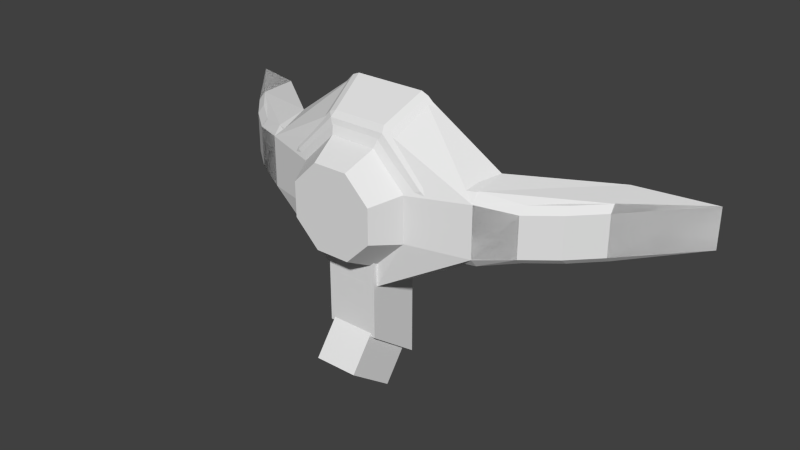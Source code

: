 # Source: cockpit.blend  (saved by Blender 2.71.6; exported with 4.5.12 LTS)
import bpy
from mathutils import Matrix  # noqa: F401  (used for matrix-valued properties, if any)

bpy.ops.wm.read_factory_settings(use_empty=True)
scene = bpy.context.scene
scene.name = 'Scene'

# ---- collections
col_collection_1 = bpy.data.collections.new('Collection 1'); scene.collection.children.link(col_collection_1)

# ---- materials (node trees are filled in below, after node groups)
mat_cockpit = bpy.data.materials.new('cockpit')
mat_cockpit.alpha_threshold = 0.0
mat_cockpit.use_transparent_shadow = False
mat_cockpit.roughness = 0.5
mat_cockpit.specular_intensity = 0.0
mat_cockpit.line_color = (0.0, 0.0, 0.0, 1.0)

# ---- material node trees

# ---- world
world_world = bpy.data.worlds.new('World'); scene.world = world_world
world_world.color = (0.05088, 0.05088, 0.05088)
world_world.use_sun_shadow = False
world_world.sun_shadow_jitter_overblur = 0.0
world_world.cycles.sampling_method = 'MANUAL'
world_world.cycles.sample_map_resolution = 256

# ---- meshes
me_cockpit = bpy.data.meshes.new('cockpit')
me_cockpit.from_pydata([(3.467, 1.732, -0.5835), (3.1, 1.252, -0.5835), (-3.467, 1.732, -0.5835), (2.601, 0.8533, -0.5835), (-1.998, 0.5641, -0.7451), (-2.601, 0.8533, -0.5835), (1.998, 0.5641, -0.7451), (-3.1, 1.252, -0.5835), (3.467, 1.732, 0.4773), (-3.1, 1.252, 0.4773), (3.1, 1.252, 0.4773), (-3.467, 1.732, 0.4773), (-1.998, 0.5641, 0.639), (-2.601, 0.8533, 0.4773), (1.998, 0.5641, 0.639), (2.601, 0.8533, 0.4773), (3.55, 1.155, 0.4126), (3.567, 1.035, 0.3038), (3.567, 1.035, -0.41), (3.55, 1.155, -0.5187), (-4.675, 2.263, 0.3038), (-4.675, 2.263, -0.41), (-3.1, 0.6927, 0.4145), (-3.1, 0.5558, 0.3038), (-3.1, 0.5558, -0.41), (-3.1, 0.6927, -0.5207), (3.1, 0.6927, 0.4145), (3.1, 0.5558, 0.3038), (3.1, 0.5558, -0.41), (3.1, 0.6927, -0.5207), (-3.55, 1.155, 0.4126), (-3.567, 1.035, 0.3038), (-3.567, 1.035, -0.41), (-3.55, 1.155, -0.5187), (-1.998, 0.003381, 0.5414), (-1.998, -0.1324, 0.386), (-1.998, -0.1324, -0.5027), (-1.998, 0.003383, -0.6631), (-2.601, 0.1568, 0.3038), (-2.601, 0.2937, 0.4145), (-2.601, 0.2937, -0.5207), (-2.601, 0.1568, -0.41), (1.998, 0.003381, 0.5414), (1.998, -0.1324, 0.386), (1.998, -0.1324, -0.5027), (1.998, 0.003383, -0.6631), (4.675, 2.263, 0.3038), (4.675, 2.263, -0.4099), (2.601, 0.2937, 0.4145), (2.601, 0.1568, 0.3038), (2.601, 0.1568, -0.41), (2.601, 0.2937, -0.5207), (0.1469, 0.1241, -2.759), (0.1596, 0.09044, -2.783), (0.1596, 0.1139, -2.752), (0.1469, 0.1007, -2.791), (0.1502, 0.07678, -2.802), (0.1412, 0.09238, -2.802), (0.1273, 0.07112, -2.809), (0.1273, 0.08895, -2.807), (-0.1373, 0.07112, -2.809), (-0.1373, 0.08895, -2.807), (0.1273, 0.08634, -2.789), (-0.1373, 0.08634, -2.789), (-0.1422, 0.08754, -2.787), (-0.1512, 0.09238, -2.802), (-0.1373, 0.06852, -2.791), (0.1273, 0.06852, -2.791), (-0.1373, 0.08634, -2.789), (0.1273, 0.08634, -2.789), (0.1412, 0.07194, -2.787), (0.1322, 0.08754, -2.787), (0.1322, 0.08754, -2.787), (0.1342, 0.09044, -2.783), (0.1469, 0.08022, -2.776), (0.1342, 0.09044, -2.783), (0.1342, 0.1139, -2.752), (0.1469, 0.1036, -2.744), (0.1342, 0.1139, -2.752), (-0.1569, 0.1036, -2.744), (-0.1442, 0.09044, -2.783), (-0.1569, 0.08022, -2.776), (-0.1442, 0.1139, -2.752), (-0.1422, 0.08754, -2.787), (-0.1512, 0.07194, -2.787), (-0.1696, 0.09044, -2.783), (-0.1602, 0.07678, -2.802), (-0.1569, 0.1007, -2.791), (-0.1569, 0.1241, -2.759), (-0.1696, 0.1139, -2.752), (-0.1442, 0.09044, -2.783), (-0.1442, 0.1139, -2.752), (0.1469, -0.3763, -2.387), (0.1596, -0.4099, -2.411), (0.1596, -0.3865, -2.379), (0.1469, -0.3997, -2.418), (0.1502, -0.4236, -2.429), (0.1412, -0.408, -2.429), (0.1273, -0.4292, -2.436), (0.1273, -0.4114, -2.434), (-0.1373, -0.4292, -2.436), (-0.1373, -0.4114, -2.434), (0.1273, -0.414, -2.416), (-0.1373, -0.414, -2.416), (-0.1422, -0.4128, -2.414), (-0.1512, -0.408, -2.429), (-0.1373, -0.4318, -2.419), (0.1273, -0.4318, -2.419), (-0.1373, -0.414, -2.416), (0.1273, -0.414, -2.416), (0.1412, -0.4284, -2.414), (0.1322, -0.4128, -2.414), (0.1322, -0.4128, -2.414), (0.1342, -0.4099, -2.411), (0.1469, -0.4201, -2.403), (0.1342, -0.4099, -2.411), (0.1342, -0.3865, -2.379), (0.1469, -0.3967, -2.371), (0.1342, -0.3865, -2.379), (-0.1569, -0.3967, -2.371), (-0.1442, -0.4099, -2.411), (-0.1569, -0.4201, -2.403), (-0.1442, -0.3865, -2.379), (-0.1422, -0.4128, -2.414), (-0.1512, -0.4284, -2.414), (-0.1696, -0.4099, -2.411), (-0.1602, -0.4236, -2.429), (-0.1569, -0.3997, -2.418), (-0.1569, -0.3763, -2.387), (-0.1696, -0.3865, -2.379), (-0.1442, -0.4099, -2.411), (-0.1442, -0.3865, -2.379), (-0.4113, -0.4162, -1.05), (0.4113, -0.4162, -1.05), (-0.3071, -0.9206, -0.799), (0.3071, -0.9206, -0.799), (-0.3575, -0.4557, -1.036), (0.3575, -0.4557, -1.036), (-0.2673, -0.8995, -0.8134), (0.2673, -0.8995, -0.8134), (-0.3178, -0.5019, -0.9828), (0.3178, -0.5019, -0.9828), (-0.2459, -0.8717, -0.7756), (0.2459, -0.8717, -0.7756), (-0.9928, -0.4162, -0.4688), (0.461, -0.9203, -0.2485), (-0.7415, -0.9206, -0.3646), (0.1909, -0.9203, 0.4035), (-0.9447, -0.4557, -0.4967), (-0.4392, -0.4557, -1.002), (-0.7235, -0.8995, -0.403), (-0.3455, -0.8995, -0.781), (-0.8868, -0.4638, -0.4792), (-0.4217, -0.4638, -0.9444), (-0.6817, -0.8717, -0.3914), (-0.3338, -0.8717, -0.7392), (-0.9928, -0.4162, 0.3537), (-0.2082, -0.952, -0.5601), (-0.7415, -0.9206, 0.2496), (0.461, -0.9203, 0.1334), (-0.9786, -0.4557, 0.3), (-0.9786, -0.4557, -0.415), (-0.7559, -0.8995, 0.2098), (-0.7559, -0.8995, -0.3248), (-0.9252, -0.4638, 0.2714), (-0.9252, -0.4638, -0.3864), (-0.7181, -0.8717, 0.1884), (-0.7181, -0.8717, -0.3035), (-0.4113, -0.4162, 0.9353), (0.2082, -0.952, -0.5601), (-0.3071, -0.9206, 0.684), (-0.1909, -0.9203, 0.4035), (-0.4392, -0.4557, 0.8872), (-0.9447, -0.4557, 0.3817), (-0.3455, -0.8995, 0.666), (-0.7235, -0.8995, 0.288), (-0.4217, -0.4638, 0.8293), (-0.8868, -0.4638, 0.3641), (-0.3338, -0.8717, 0.6242), (-0.6817, -0.8717, 0.2763), (0.4113, -0.4162, 0.9353), (-0.5025, -0.952, -0.2657), (0.3071, -0.9206, 0.684), (-0.461, -0.9203, 0.1334), (0.3575, -0.4557, 0.921), (-0.3575, -0.4557, 0.921), (0.2673, -0.8995, 0.6984), (-0.2673, -0.8995, 0.6984), (0.3289, -0.4638, 0.8677), (-0.3289, -0.4638, 0.8677), (0.2459, -0.8717, 0.6606), (-0.2459, -0.8717, 0.6606), (0.9928, -0.4162, 0.3537), (-0.5025, -0.952, 0.1506), (0.7415, -0.9206, 0.2496), (-0.461, -0.9203, -0.2485), (0.9447, -0.4557, 0.3817), (0.4392, -0.4557, 0.8872), (0.7235, -0.8995, 0.288), (0.3455, -0.8995, 0.666), (0.8868, -0.4638, 0.3641), (0.4217, -0.4638, 0.8293), (0.6817, -0.8717, 0.2763), (0.3338, -0.8717, 0.6242), (0.9928, -0.4162, -0.4688), (-0.2082, -0.952, 0.445), (0.7415, -0.9206, -0.3646), (0.1909, -0.9203, -0.5185), (0.9786, -0.4557, -0.415), (0.9786, -0.4557, 0.3), (0.7559, -0.8995, -0.3248), (0.7559, -0.8995, 0.2098), (0.9252, -0.4638, -0.3864), (0.9252, -0.4638, 0.2714), (0.7181, -0.8717, -0.3035), (0.7181, -0.8717, 0.1884), (0.5025, -0.952, 0.1506), (0.2082, -0.952, 0.445), (0.5025, -0.952, -0.2657), (-0.1909, -0.9203, -0.5185), (0.4392, -0.4557, -1.002), (0.9447, -0.4557, -0.4967), (0.3455, -0.8995, -0.781), (0.7235, -0.8995, -0.403), (0.4217, -0.4638, -0.9444), (0.8868, -0.4638, -0.4792), (0.3338, -0.8717, -0.7392), (0.6817, -0.8717, -0.3914), (-0.255, -0.4557, -1.036), (0.255, -0.4557, -1.036), (-0.4599, -0.416, -1.368), (0.4599, -0.416, -1.368), (-0.3061, -0.4162, -1.05), (0.306, -0.4162, -1.05), (-0.4599, 0.4134, -1.368), (0.4599, 0.4134, -1.368), (-0.4599, -0.4163, -2.253), (0.4599, -0.4163, -2.253), (-0.4599, 0.4134, -2.871), (0.4599, 0.4134, -2.871), (-0.255, -0.5282, -1.348), (0.255, -0.5282, -1.348), (-0.255, -0.5267, -2.171), (0.255, -0.5267, -2.171), (-1.223, -0.36, 0.4492), (-1.271, -0.2819, 0.5414), (-1.291, -0.3436, 0.386), (-0.4767, -0.2821, 1.265), (-0.5973, -0.2819, 1.215), (-0.5067, -0.36, 1.166), (0.5973, -0.2819, 1.215), (0.4767, -0.2821, 1.265), (0.5067, -0.36, 1.166), (1.354, -0.1704, -0.6631), (1.271, -0.2819, 0.5414), (1.223, -0.36, 0.4492), (1.291, -0.3436, 0.386), (-1.615, 0.4956, 0.7049), (-0.7396, 0.4134, 1.58), (-0.619, 0.4134, 1.63), (0.619, 0.4134, 1.63), (0.7396, 0.4134, 1.58), (1.615, 0.4956, 0.7049), (-0.5092, -0.3585, -1.287), (-0.5793, -0.2803, -1.304), (-0.5127, -0.3436, -1.348), (0.5127, -0.3436, -1.348), (0.5793, -0.2803, -1.304), (0.5092, -0.3585, -1.287), (-1.229, -0.3585, -0.5667), (-1.291, -0.3436, -0.5027), (1.229, -0.3585, -0.5667), (1.291, -0.3436, -0.5027), (-0.5127, 0.4134, -1.348), (-0.5793, 0.4134, -1.304), (0.5793, 0.4134, -1.304), (0.5127, 0.4134, -1.348), (-1.354, 0.435, -0.7451), (1.354, 0.435, -0.7451), (-1.354, -0.1964, -0.6631), (-0.3355, -0.4246, -2.247), (0.3355, -0.4246, -2.247), (-0.2132, 0.2799, -2.771), (0.2132, 0.2786, -2.77), (-0.2132, -0.4998, -2.191), (0.2132, -0.4998, -2.191), (0.3355, 0.2158, -2.724), (-0.3355, 0.2164, -2.724), (-0.3355, -0.4554, -2.288), (-0.2965, -0.4633, -2.331), (0.2965, -0.4633, -2.331), (0.3355, -0.4554, -2.288), (-0.2018, 0.1944, -2.821), (-0.2132, 0.2491, -2.813), (0.2132, 0.2491, -2.813), (0.2017, 0.1944, -2.821), (-0.2, -0.5226, -2.287), (-0.2132, -0.5306, -2.232), (0.2132, -0.5306, -2.232), (0.2, -0.5226, -2.287), (-0.3355, 0.1856, -2.766), (-0.2965, 0.1453, -2.784), (0.3355, 0.185, -2.765), (0.2965, 0.1446, -2.784), (0.1469, -0.132, -2.569), (0.1596, -0.1657, -2.592), (0.1596, -0.1423, -2.561), (0.1469, -0.1555, -2.6), (0.1502, -0.1793, -2.611), (0.1412, -0.1637, -2.611), (0.1273, -0.185, -2.618), (0.1273, -0.1672, -2.616), (-0.1373, -0.185, -2.618), (-0.1373, -0.1672, -2.616), (0.1273, -0.1698, -2.598), (-0.1373, -0.1698, -2.598), (-0.1422, -0.1686, -2.596), (-0.1512, -0.1637, -2.611), (-0.1373, -0.1876, -2.601), (0.1273, -0.1876, -2.601), (-0.1373, -0.1698, -2.598), (0.1273, -0.1698, -2.598), (0.1412, -0.1842, -2.596), (0.1322, -0.1686, -2.596), (0.1322, -0.1686, -2.596), (0.1342, -0.1657, -2.592), (0.1469, -0.1759, -2.585), (0.1342, -0.1657, -2.592), (0.1342, -0.1423, -2.561), (0.1469, -0.1525, -2.553), (0.1342, -0.1423, -2.561), (-0.1569, -0.1525, -2.553), (-0.1442, -0.1657, -2.592), (-0.1569, -0.1759, -2.585), (-0.1442, -0.1423, -2.561), (-0.1422, -0.1686, -2.596), (-0.1512, -0.1842, -2.596), (-0.1696, -0.1657, -2.592), (-0.1602, -0.1793, -2.611), (-0.1569, -0.1555, -2.6), (-0.1569, -0.132, -2.569), (-0.1696, -0.1423, -2.561), (-0.1442, -0.1657, -2.592), (-0.1442, -0.1423, -2.561)], [], [(30, 11, 20), (49, 43, 44, 50), (10, 15, 48, 26), (9, 11, 30, 22), (12, 13, 39, 34), (25, 33, 2, 7), (19, 29, 1, 0), (35, 38, 41, 36), (37, 40, 5, 4), (51, 45, 6, 3), (15, 14, 42, 48), (33, 21, 2), (38, 23, 24, 41), (13, 9, 22, 39), (27, 49, 50, 28), (29, 51, 3, 1), (8, 16, 46), (40, 25, 7, 5), (23, 31, 32, 24), (17, 46, 16), (17, 27, 28, 18), (38, 35, 34, 39), (40, 37, 36, 41), (43, 49, 48, 42), (45, 51, 50, 44), (19, 47, 18), (20, 31, 30), (31, 23, 22, 30), (33, 25, 24, 32), (49, 27, 26, 48), (51, 29, 28, 50), (27, 17, 16, 26), (29, 19, 18, 28), (23, 38, 39, 22), (25, 40, 41, 24), (46, 17, 18, 47), (8, 10, 26, 16), (47, 19, 0), (54, 53, 52), (53, 55, 52), (53, 56, 55), (56, 57, 55), (56, 58, 57), (58, 59, 57), (58, 60, 59), (60, 61, 59), (59, 61, 62), (61, 63, 62), (63, 61, 64), (61, 65, 64), (61, 60, 65), (66, 60, 58), (67, 66, 58), (67, 58, 56), (68, 66, 67), (69, 68, 67), (70, 67, 56), (69, 67, 70), (57, 59, 71), (59, 62, 71), (72, 69, 70), (57, 71, 73), (55, 57, 73), (72, 70, 74), (75, 72, 74), (74, 70, 53), (70, 56, 53), (55, 73, 76), (52, 55, 76), (75, 74, 77), (78, 75, 77), (77, 74, 54), (74, 53, 54), (81, 80, 79), (80, 82, 79), (83, 80, 81), (84, 83, 81), (84, 81, 85), (86, 84, 85), (66, 84, 86), (60, 66, 86), (86, 85, 87), (65, 86, 87), (60, 86, 65), (87, 85, 88), (85, 89, 88), (85, 81, 89), (81, 79, 89), (65, 87, 90), (64, 65, 90), (90, 87, 91), (87, 88, 91), (66, 68, 84), (68, 83, 84), (94, 93, 92), (93, 95, 92), (93, 96, 95), (96, 97, 95), (96, 98, 97), (98, 99, 97), (98, 100, 99), (100, 101, 99), (99, 101, 102), (101, 103, 102), (103, 101, 104), (101, 105, 104), (101, 100, 105), (106, 100, 98), (107, 106, 98), (107, 98, 96), (108, 106, 107), (109, 108, 107), (110, 107, 96), (109, 107, 110), (97, 99, 111), (99, 102, 111), (112, 109, 110), (97, 111, 113), (95, 97, 113), (112, 110, 114), (115, 112, 114), (114, 110, 93), (110, 96, 93), (95, 113, 116), (92, 95, 116), (115, 114, 117), (118, 115, 117), (117, 114, 94), (114, 93, 94), (121, 120, 119), (120, 122, 119), (123, 120, 121), (124, 123, 121), (124, 121, 125), (126, 124, 125), (106, 124, 126), (100, 106, 126), (126, 125, 127), (105, 126, 127), (100, 126, 105), (127, 125, 128), (125, 129, 128), (125, 121, 129), (121, 119, 129), (105, 127, 130), (104, 105, 130), (130, 127, 131), (127, 128, 131), (106, 108, 124), (108, 123, 124), (139, 138, 142, 143), (133, 135, 139, 137), (132, 232, 228, 136), (134, 132, 136, 138), (135, 134, 138, 139), (140, 141, 143, 142), (137, 139, 143, 141), (229, 137, 141), (138, 136, 140, 142), (151, 150, 154, 155), (132, 134, 151, 149), (134, 146, 150, 151), (146, 144, 148, 150), (146, 158, 162, 163), (152, 153, 155, 154), (149, 151, 155, 153), (148, 149, 153, 152), (150, 148, 152, 154), (163, 162, 166, 167), (158, 170, 174, 175), (158, 146, 181, 193), (158, 156, 160, 162), (144, 146, 163, 161), (164, 165, 167, 166), (161, 163, 167, 165), (160, 161, 165, 164), (162, 160, 164, 166), (175, 174, 178, 179), (170, 182, 186, 187), (156, 144, 161, 160), (170, 168, 172, 174), (168, 156, 173, 172), (176, 177, 179, 178), (173, 175, 179, 177), (172, 173, 177, 176), (174, 172, 176, 178), (187, 186, 190, 191), (182, 194, 198, 199), (156, 158, 175, 173), (182, 180, 184, 186), (180, 168, 185, 184), (188, 189, 191, 190), (185, 187, 191, 189), (184, 185, 189, 188), (186, 184, 188, 190), (199, 198, 202, 203), (194, 206, 210, 211), (168, 170, 187, 185), (194, 192, 196, 198), (192, 180, 197, 196), (200, 201, 203, 202), (197, 199, 203, 201), (196, 197, 201, 200), (198, 196, 200, 202), (211, 210, 214, 215), (204, 192, 209, 208), (180, 182, 199, 197), (206, 204, 208, 210), (192, 194, 211, 209), (212, 213, 215, 214), (209, 211, 215, 213), (208, 209, 213, 212), (210, 208, 212, 214), (223, 222, 226, 227), (204, 206, 223, 221), (133, 204, 221, 220), (135, 133, 220, 222), (206, 135, 222, 223), (224, 225, 227, 226), (221, 223, 227, 225), (220, 221, 225, 224), (222, 220, 224, 226), (169, 218, 145, 207), (134, 135, 169, 157), (146, 134, 157, 181), (170, 158, 193, 205), (182, 170, 205, 217), (194, 182, 217, 216), (206, 194, 216, 218), (144, 132, 149, 148), (135, 206, 218, 169), (218, 216, 159, 145), (216, 217, 147, 159), (217, 205, 171, 147), (205, 193, 183, 171), (157, 169, 207, 219), (181, 157, 219, 195), (193, 181, 195, 183), (207, 145, 159, 147, 171, 183, 195, 219), (266, 268, 231), (192, 204, 271, 272, 256, 255), (250, 254, 262, 261), (245, 248, 258, 257), (231, 235, 276, 266), (234, 230, 265, 273), (180, 192, 255, 252), (168, 180, 252, 249), (132, 144, 269, 263), (156, 168, 249, 244), (144, 156, 244, 246, 270, 269), (230, 232, 132), (204, 133, 268, 271), (233, 133, 137, 229), (229, 228, 240, 241), (230, 234, 238, 236), (235, 231, 237, 239), (241, 240, 242, 243), (239, 237, 281, 286), (230, 236, 242, 240), (237, 231, 241, 243), (230, 240, 228), (232, 230, 228), (229, 241, 231), (233, 229, 231), (247, 251, 260, 259), (136, 228, 140), (228, 229, 141, 140), (247, 248, 249), (250, 251, 252), (248, 245, 244, 249), (251, 247, 249, 252), (254, 250, 252, 255), (260, 251, 250, 261), (258, 248, 247, 259), (263, 264, 265), (266, 267, 268), (273, 265, 264, 274), (253, 267, 275, 278), (266, 276, 275, 267), (269, 270, 279), (267, 253, 271, 268), (274, 264, 279, 277), (12, 34, 245, 257), (237, 243, 285, 281), (238, 239, 283, 282), (238, 282, 287), (242, 236, 280, 284), (243, 242, 284, 285), (283, 239, 286), (236, 238, 287, 280), (244, 245, 246), (34, 35, 246, 245), (36, 270, 246, 35), (36, 37, 279, 270), (4, 277, 279, 37), (42, 14, 262, 254), (255, 256, 254), (43, 42, 254, 256), (44, 43, 256, 272), (44, 272, 253, 45), (6, 45, 253, 278), (281, 285, 298, 291), (283, 286, 302, 294), (284, 280, 288, 297), (287, 282, 293, 300), (289, 301, 292, 295, 303, 290, 299, 296), (285, 284, 297, 298), (282, 283, 294, 293), (286, 281, 291, 302), (300, 293, 292, 301), (293, 294, 295, 292), (302, 291, 290, 303), (298, 297, 296, 299), (291, 298, 299, 290), (289, 296, 297, 288), (301, 289, 288, 300), (303, 295, 294, 302), (280, 287, 300, 288), (264, 263, 269, 279), (272, 271, 253), (31, 20, 21, 32), (21, 33, 32), (263, 230, 132), (233, 231, 133), (263, 265, 230), (231, 268, 133), (306, 305, 304), (305, 307, 304), (305, 308, 307), (308, 309, 307), (308, 310, 309), (310, 311, 309), (310, 312, 311), (312, 313, 311), (311, 313, 314), (313, 315, 314), (315, 313, 316), (313, 317, 316), (313, 312, 317), (318, 312, 310), (319, 318, 310), (319, 310, 308), (320, 318, 319), (321, 320, 319), (322, 319, 308), (321, 319, 322), (309, 311, 323), (311, 314, 323), (324, 321, 322), (309, 323, 325), (307, 309, 325), (324, 322, 326), (327, 324, 326), (326, 322, 305), (322, 308, 305), (307, 325, 328), (304, 307, 328), (327, 326, 329), (330, 327, 329), (329, 326, 306), (326, 305, 306), (333, 332, 331), (332, 334, 331), (335, 332, 333), (336, 335, 333), (336, 333, 337), (338, 336, 337), (318, 336, 338), (312, 318, 338), (338, 337, 339), (317, 338, 339), (312, 338, 317), (339, 337, 340), (337, 341, 340), (337, 333, 341), (333, 331, 341), (317, 339, 342), (316, 317, 342), (342, 339, 343), (339, 340, 343), (318, 320, 336), (320, 335, 336)])
_uv = me_cockpit.uv_layers.new(name='obj_base.UV')
_uv.uv.foreach_set('vector', [0.2956, 0.4325, 0.373, 0.4856, 0.2979, 0.6856, 0.2645, 0.2233, 0.2747, 0.1267, 0.1474, 0.1284, 0.1616, 0.2241, 0.3582, 0.3865, 0.3593, 0.2846, 0.2883, 0.2341, 0.2912, 0.3302, 0.3568, 0.3895, 0.373, 0.4856, 0.2956, 0.4325, 0.29, 0.3315, 0.38, 0.1785, 0.359, 0.2865, 0.2881, 0.2352, 0.3045, 0.1363, 0.1376, 0.3327, 0.1332, 0.4327, 0.05751, 0.4863, 0.07208, 0.3912, 0.136, 0.4342, 0.1388, 0.3328, 0.07339, 0.3928, 0.0599, 0.4897, 0.2752, 0.1276, 0.2643, 0.2242, 0.1613, 0.2244, 0.1478, 0.1285, 0.1182, 0.1375, 0.1377, 0.2359, 0.06776, 0.289, 0.04373, 0.181, 0.138, 0.2358, 0.118, 0.1376, 0.04359, 0.1812, 0.06812, 0.2895, 0.3593, 0.2846, 0.3797, 0.1769, 0.304, 0.1352, 0.2883, 0.2341, 0.1332, 0.4327, 0.1345, 0.6828, 0.05751, 0.4863, 0.2643, 0.2242, 0.2668, 0.3184, 0.1606, 0.3194, 0.1613, 0.2244, 0.359, 0.2865, 0.3568, 0.3895, 0.29, 0.3315, 0.2881, 0.2352, 0.268, 0.3175, 0.2645, 0.2233, 0.1616, 0.2241, 0.1618, 0.319, 0.1388, 0.3328, 0.138, 0.2358, 0.06812, 0.2895, 0.07339, 0.3928, 0.3755, 0.481, 0.2984, 0.4297, 0.3044, 0.6791, 0.1377, 0.2359, 0.1376, 0.3327, 0.07208, 0.3912, 0.06776, 0.289, 0.2668, 0.3184, 0.2717, 0.4223, 0.1567, 0.4223, 0.1606, 0.3194, 0.2748, 0.4201, 0.3044, 0.6791, 0.2984, 0.4297, 0.2748, 0.4201, 0.268, 0.3175, 0.1618, 0.319, 0.1596, 0.4234, 0.2643, 0.2242, 0.2752, 0.1276, 0.3045, 0.1363, 0.2881, 0.2352, 0.1377, 0.2359, 0.1182, 0.1375, 0.1478, 0.1285, 0.1613, 0.2244, 0.2747, 0.1267, 0.2645, 0.2233, 0.2883, 0.2341, 0.304, 0.1352, 0.118, 0.1376, 0.138, 0.2358, 0.1616, 0.2241, 0.1474, 0.1284, 0.136, 0.4342, 0.1408, 0.688, 0.1596, 0.4234, 0.2979, 0.6856, 0.2717, 0.4223, 0.2956, 0.4325, 0.2717, 0.4223, 0.2668, 0.3184, 0.29, 0.3315, 0.2956, 0.4325, 0.1332, 0.4327, 0.1376, 0.3327, 0.1606, 0.3194, 0.1567, 0.4223, 0.2645, 0.2233, 0.268, 0.3175, 0.2912, 0.3302, 0.2883, 0.2341, 0.138, 0.2358, 0.1388, 0.3328, 0.1618, 0.319, 0.1616, 0.2241, 0.268, 0.3175, 0.2748, 0.4201, 0.2984, 0.4297, 0.2912, 0.3302, 0.1388, 0.3328, 0.136, 0.4342, 0.1596, 0.4234, 0.1618, 0.319, 0.2668, 0.3184, 0.2643, 0.2242, 0.2881, 0.2352, 0.29, 0.3315, 0.1376, 0.3327, 0.1377, 0.2359, 0.1613, 0.2244, 0.1606, 0.3194, 0.2824, 0.6867, 0.2748, 0.4201, 0.1596, 0.4234, 0.1673, 0.69, 0.3755, 0.481, 0.3582, 0.3865, 0.2912, 0.3302, 0.2984, 0.4297, 0.1408, 0.688, 0.136, 0.4342, 0.0599, 0.4897, 0.414, 0.7935, 0.4138, 0.7983, 0.4112, 0.7935, 0.4138, 0.7983, 0.4118, 0.7988, 0.4112, 0.7935, 0.4138, 0.7983, 0.4138, 0.8004, 0.4118, 0.7988, 0.4138, 0.8004, 0.4121, 0.8005, 0.4118, 0.7988, 0.4138, 0.8004, 0.4138, 0.8025, 0.4121, 0.8005, 0.4138, 0.8025, 0.4119, 0.8021, 0.4121, 0.8005, 0.4138, 0.8025, 0.4137, 0.8312, 0.4119, 0.8021, 0.4137, 0.8312, 0.4119, 0.8317, 0.4119, 0.8021, 0.4119, 0.8021, 0.4119, 0.8317, 0.4097, 0.8013, 0.4119, 0.8317, 0.4097, 0.8325, 0.4097, 0.8013, 0.4097, 0.8325, 0.4119, 0.8317, 0.4098, 0.8332, 0.4119, 0.8317, 0.4121, 0.8333, 0.4098, 0.8332, 0.4119, 0.8317, 0.4137, 0.8312, 0.4121, 0.8333, 0.4158, 0.8317, 0.4137, 0.8312, 0.4138, 0.8025, 0.4158, 0.8021, 0.4158, 0.8317, 0.4138, 0.8025, 0.4158, 0.8021, 0.4138, 0.8025, 0.4138, 0.8004, 0.418, 0.8326, 0.4158, 0.8317, 0.4158, 0.8021, 0.418, 0.8011, 0.418, 0.8326, 0.4158, 0.8021, 0.4155, 0.8004, 0.4158, 0.8021, 0.4138, 0.8004, 0.418, 0.8011, 0.4158, 0.8021, 0.4155, 0.8004, 0.4121, 0.8005, 0.4119, 0.8021, 0.4097, 0.8005, 0.4119, 0.8021, 0.4097, 0.8013, 0.4097, 0.8005, 0.4178, 0.8004, 0.418, 0.8011, 0.4155, 0.8004, 0.4121, 0.8005, 0.4097, 0.8005, 0.4095, 0.7998, 0.4118, 0.7988, 0.4121, 0.8005, 0.4095, 0.7998, 0.4178, 0.8004, 0.4155, 0.8004, 0.4156, 0.7987, 0.4179, 0.7997, 0.4178, 0.8004, 0.4156, 0.7987, 0.4156, 0.7987, 0.4155, 0.8004, 0.4138, 0.7983, 0.4155, 0.8004, 0.4138, 0.8004, 0.4138, 0.7983, 0.4118, 0.7988, 0.4095, 0.7998, 0.4084, 0.7939, 0.4112, 0.7935, 0.4118, 0.7988, 0.4084, 0.7939, 0.4179, 0.7997, 0.4156, 0.7987, 0.4165, 0.7938, 0.4189, 0.7943, 0.4179, 0.7997, 0.4165, 0.7938, 0.4165, 0.7938, 0.4156, 0.7987, 0.414, 0.7935, 0.4156, 0.7987, 0.4138, 0.7983, 0.414, 0.7935, 0.4156, 0.835, 0.4179, 0.8341, 0.4164, 0.84, 0.4179, 0.8341, 0.4189, 0.8395, 0.4164, 0.84, 0.4178, 0.8333, 0.4179, 0.8341, 0.4156, 0.835, 0.4155, 0.8334, 0.4178, 0.8333, 0.4156, 0.835, 0.4155, 0.8334, 0.4156, 0.835, 0.4138, 0.8354, 0.4138, 0.8333, 0.4155, 0.8334, 0.4138, 0.8354, 0.4158, 0.8317, 0.4155, 0.8334, 0.4138, 0.8333, 0.4137, 0.8312, 0.4158, 0.8317, 0.4138, 0.8333, 0.4138, 0.8333, 0.4138, 0.8354, 0.4118, 0.8349, 0.4121, 0.8333, 0.4138, 0.8333, 0.4118, 0.8349, 0.4137, 0.8312, 0.4138, 0.8333, 0.4121, 0.8333, 0.4118, 0.8349, 0.4138, 0.8354, 0.4111, 0.8402, 0.4138, 0.8354, 0.4139, 0.8403, 0.4111, 0.8402, 0.4138, 0.8354, 0.4156, 0.835, 0.4139, 0.8403, 0.4156, 0.835, 0.4164, 0.84, 0.4139, 0.8403, 0.4121, 0.8333, 0.4118, 0.8349, 0.4096, 0.8339, 0.4098, 0.8332, 0.4121, 0.8333, 0.4096, 0.8339, 0.4096, 0.8339, 0.4118, 0.8349, 0.4084, 0.8398, 0.4118, 0.8349, 0.4111, 0.8402, 0.4084, 0.8398, 0.4158, 0.8317, 0.418, 0.8326, 0.4155, 0.8334, 0.418, 0.8326, 0.4178, 0.8333, 0.4155, 0.8334, 0.414, 0.8407, 0.4138, 0.8455, 0.4112, 0.8407, 0.4138, 0.8455, 0.4118, 0.846, 0.4112, 0.8407, 0.4138, 0.8455, 0.4138, 0.8477, 0.4118, 0.846, 0.4138, 0.8477, 0.4121, 0.8477, 0.4118, 0.846, 0.4138, 0.8477, 0.4138, 0.8498, 0.4121, 0.8477, 0.4138, 0.8498, 0.4119, 0.8493, 0.4121, 0.8477, 0.4138, 0.8498, 0.4137, 0.8784, 0.4119, 0.8493, 0.4137, 0.8784, 0.4119, 0.8789, 0.4119, 0.8493, 0.4119, 0.8493, 0.4119, 0.8789, 0.4097, 0.8485, 0.4119, 0.8789, 0.4097, 0.8797, 0.4097, 0.8485, 0.4097, 0.8797, 0.4119, 0.8789, 0.4098, 0.8804, 0.4119, 0.8789, 0.4121, 0.8805, 0.4098, 0.8804, 0.4119, 0.8789, 0.4137, 0.8784, 0.4121, 0.8805, 0.4158, 0.8789, 0.4137, 0.8784, 0.4138, 0.8498, 0.4158, 0.8493, 0.4158, 0.8789, 0.4138, 0.8498, 0.4158, 0.8493, 0.4138, 0.8498, 0.4138, 0.8477, 0.418, 0.8798, 0.4158, 0.8789, 0.4158, 0.8493, 0.418, 0.8484, 0.418, 0.8798, 0.4158, 0.8493, 0.4155, 0.8476, 0.4158, 0.8493, 0.4138, 0.8477, 0.418, 0.8484, 0.4158, 0.8493, 0.4155, 0.8476, 0.4121, 0.8477, 0.4119, 0.8493, 0.4097, 0.8478, 0.4119, 0.8493, 0.4097, 0.8485, 0.4097, 0.8478, 0.4178, 0.8476, 0.418, 0.8484, 0.4155, 0.8476, 0.4121, 0.8477, 0.4097, 0.8478, 0.4095, 0.847, 0.4118, 0.846, 0.4121, 0.8477, 0.4095, 0.847, 0.4178, 0.8476, 0.4155, 0.8476, 0.4156, 0.846, 0.4179, 0.8469, 0.4178, 0.8476, 0.4156, 0.846, 0.4156, 0.846, 0.4155, 0.8476, 0.4138, 0.8455, 0.4155, 0.8476, 0.4138, 0.8477, 0.4138, 0.8455, 0.4118, 0.846, 0.4095, 0.847, 0.4084, 0.8411, 0.4112, 0.8407, 0.4118, 0.846, 0.4084, 0.8411, 0.4179, 0.8469, 0.4156, 0.846, 0.4165, 0.841, 0.4189, 0.8415, 0.4179, 0.8469, 0.4165, 0.841, 0.4165, 0.841, 0.4156, 0.846, 0.414, 0.8407, 0.4156, 0.846, 0.4138, 0.8455, 0.414, 0.8407, 0.4156, 0.8822, 0.4179, 0.8813, 0.4164, 0.8872, 0.4179, 0.8813, 0.4189, 0.8867, 0.4164, 0.8872, 0.4178, 0.8806, 0.4179, 0.8813, 0.4156, 0.8822, 0.4155, 0.8806, 0.4178, 0.8806, 0.4156, 0.8822, 0.4155, 0.8806, 0.4156, 0.8822, 0.4138, 0.8827, 0.4138, 0.8805, 0.4155, 0.8806, 0.4138, 0.8827, 0.4158, 0.8789, 0.4155, 0.8806, 0.4138, 0.8805, 0.4137, 0.8784, 0.4158, 0.8789, 0.4138, 0.8805, 0.4138, 0.8805, 0.4138, 0.8827, 0.4118, 0.8822, 0.4121, 0.8805, 0.4138, 0.8805, 0.4118, 0.8822, 0.4137, 0.8784, 0.4138, 0.8805, 0.4121, 0.8805, 0.4118, 0.8822, 0.4138, 0.8827, 0.4111, 0.8874, 0.4138, 0.8827, 0.4139, 0.8875, 0.4111, 0.8874, 0.4138, 0.8827, 0.4156, 0.8822, 0.4139, 0.8875, 0.4156, 0.8822, 0.4164, 0.8872, 0.4139, 0.8875, 0.4121, 0.8805, 0.4118, 0.8822, 0.4096, 0.8811, 0.4098, 0.8804, 0.4121, 0.8805, 0.4096, 0.8811, 0.4096, 0.8811, 0.4118, 0.8822, 0.4084, 0.887, 0.4118, 0.8822, 0.4111, 0.8874, 0.4084, 0.887, 0.4158, 0.8789, 0.418, 0.8798, 0.4155, 0.8806, 0.418, 0.8798, 0.4178, 0.8806, 0.4155, 0.8806, 0.6744, 0.6049, 0.602, 0.6748, 0.6018, 0.662, 0.663, 0.6055, 0.6226, 0.5038, 0.6829, 0.603, 0.6744, 0.6049, 0.62, 0.5175, 0.5007, 0.6254, 0.5143, 0.6089, 0.5275, 0.6061, 0.5142, 0.6226, 0.6001, 0.6835, 0.5007, 0.6254, 0.5142, 0.6226, 0.602, 0.6748, 0.6829, 0.603, 0.6001, 0.6835, 0.602, 0.6748, 0.6744, 0.6049, 0.5298, 0.624, 0.6216, 0.5332, 0.663, 0.6055, 0.6018, 0.662, 0.62, 0.5175, 0.6744, 0.6049, 0.663, 0.6055, 0.6216, 0.5332, 0.6034, 0.5307, 0.62, 0.5175, 0.6216, 0.5332, 0.602, 0.6748, 0.5142, 0.6226, 0.5298, 0.624, 0.6018, 0.662, 0.5953, 0.6909, 0.5945, 0.792, 0.5852, 0.7826, 0.5877, 0.7, 0.4892, 0.6653, 0.6001, 0.6835, 0.5953, 0.6909, 0.4968, 0.6753, 0.6001, 0.6835, 0.5988, 0.799, 0.5945, 0.792, 0.5953, 0.6909, 0.5988, 0.799, 0.4892, 0.8203, 0.4972, 0.8098, 0.5945, 0.792, 0.5988, 0.799, 0.6795, 0.8817, 0.6716, 0.8798, 0.6006, 0.8076, 0.5059, 0.8002, 0.5072, 0.6855, 0.5877, 0.7, 0.5852, 0.7826, 0.4968, 0.6753, 0.5953, 0.6909, 0.5877, 0.7, 0.5072, 0.6855, 0.4972, 0.8098, 0.4968, 0.6753, 0.5072, 0.6855, 0.5059, 0.8002, 0.5945, 0.792, 0.4972, 0.8098, 0.5059, 0.8002, 0.5852, 0.7826, 0.6006, 0.8076, 0.6716, 0.8798, 0.6583, 0.8797, 0.6017, 0.8194, 0.6795, 0.8817, 0.7951, 0.8834, 0.7881, 0.8876, 0.6869, 0.8865, 0.6795, 0.8817, 0.5988, 0.799, 0.644, 0.781, 0.6989, 0.837, 0.6795, 0.8817, 0.617, 0.9743, 0.6152, 0.9612, 0.6716, 0.8798, 0.5074, 0.8644, 0.5988, 0.799, 0.6006, 0.8076, 0.5198, 0.8662, 0.6145, 0.9482, 0.5344, 0.866, 0.6017, 0.8194, 0.6583, 0.8797, 0.5198, 0.8662, 0.6006, 0.8076, 0.6017, 0.8194, 0.5344, 0.866, 0.6152, 0.9612, 0.5198, 0.8662, 0.5344, 0.866, 0.6145, 0.9482, 0.6716, 0.8798, 0.6152, 0.9612, 0.6145, 0.9482, 0.6583, 0.8797, 0.6869, 0.8865, 0.7881, 0.8876, 0.7787, 0.8969, 0.696, 0.8942, 0.7951, 0.8834, 0.8781, 0.8029, 0.8761, 0.8109, 0.8037, 0.8816, 0.617, 0.9743, 0.5074, 0.8644, 0.5198, 0.8662, 0.6152, 0.9612, 0.7951, 0.8834, 0.8161, 0.9932, 0.8056, 0.9852, 0.7881, 0.8876, 0.8161, 0.9932, 0.6609, 0.9926, 0.6709, 0.9851, 0.8056, 0.9852, 0.796, 0.9764, 0.6811, 0.9747, 0.696, 0.8942, 0.7787, 0.8969, 0.6709, 0.9851, 0.6869, 0.8865, 0.696, 0.8942, 0.6811, 0.9747, 0.8056, 0.9852, 0.6709, 0.9851, 0.6811, 0.9747, 0.796, 0.9764, 0.7881, 0.8876, 0.8056, 0.9852, 0.796, 0.9764, 0.7787, 0.8969, 0.8037, 0.8816, 0.8761, 0.8109, 0.876, 0.8241, 0.8156, 0.8806, 0.8781, 0.8029, 0.8794, 0.6874, 0.8836, 0.6944, 0.8828, 0.7955, 0.6609, 0.9926, 0.6795, 0.8817, 0.6869, 0.8865, 0.6709, 0.9851, 0.8781, 0.8029, 0.9705, 0.8657, 0.9574, 0.8675, 0.8761, 0.8109, 0.9705, 0.8657, 0.8603, 0.975, 0.8621, 0.9625, 0.9574, 0.8675, 0.9444, 0.8681, 0.8619, 0.948, 0.8156, 0.8806, 0.876, 0.8241, 0.8621, 0.9625, 0.8037, 0.8816, 0.8156, 0.8806, 0.8619, 0.948, 0.9574, 0.8675, 0.8621, 0.9625, 0.8619, 0.948, 0.9444, 0.8681, 0.8761, 0.8109, 0.9574, 0.8675, 0.9444, 0.8681, 0.876, 0.8241, 0.8828, 0.7955, 0.8836, 0.6944, 0.893, 0.7038, 0.8905, 0.7864, 0.8794, 0.6874, 0.7985, 0.6053, 0.8064, 0.6072, 0.8775, 0.6788, 0.8603, 0.975, 0.7951, 0.8834, 0.8037, 0.8816, 0.8621, 0.9625, 0.8794, 0.6874, 0.989, 0.6661, 0.981, 0.6766, 0.8836, 0.6944, 0.989, 0.6661, 0.9889, 0.8212, 0.9814, 0.8112, 0.981, 0.6766, 0.9723, 0.6863, 0.9709, 0.801, 0.8905, 0.7864, 0.893, 0.7038, 0.9814, 0.8112, 0.8828, 0.7955, 0.8905, 0.7864, 0.9709, 0.801, 0.981, 0.6766, 0.9814, 0.8112, 0.9709, 0.801, 0.9723, 0.6863, 0.8836, 0.6944, 0.981, 0.6766, 0.9723, 0.6863, 0.893, 0.7038, 0.8775, 0.6788, 0.8064, 0.6072, 0.8196, 0.6072, 0.8764, 0.667, 0.8604, 0.5126, 0.9702, 0.6217, 0.9578, 0.62, 0.8622, 0.5257, 0.9889, 0.8212, 0.8781, 0.8029, 0.8828, 0.7955, 0.9814, 0.8112, 0.7985, 0.6053, 0.8604, 0.5126, 0.8622, 0.5257, 0.8064, 0.6072, 0.9702, 0.6217, 0.8794, 0.6874, 0.8775, 0.6788, 0.9578, 0.62, 0.863, 0.5387, 0.9433, 0.6203, 0.8764, 0.667, 0.8196, 0.6072, 0.9578, 0.62, 0.8775, 0.6788, 0.8764, 0.667, 0.9433, 0.6203, 0.8622, 0.5257, 0.9578, 0.62, 0.9433, 0.6203, 0.863, 0.5387, 0.8064, 0.6072, 0.8622, 0.5257, 0.863, 0.5387, 0.8196, 0.6072, 0.7911, 0.6004, 0.6898, 0.5988, 0.6993, 0.5896, 0.7819, 0.5927, 0.8175, 0.4935, 0.7985, 0.6053, 0.7911, 0.6004, 0.8071, 0.5015, 0.6623, 0.4941, 0.8175, 0.4935, 0.8071, 0.5015, 0.6724, 0.5016, 0.6829, 0.603, 0.6623, 0.4941, 0.6724, 0.5016, 0.6898, 0.5988, 0.7985, 0.6053, 0.6829, 0.603, 0.6898, 0.5988, 0.7911, 0.6004, 0.682, 0.5103, 0.7968, 0.512, 0.7819, 0.5927, 0.6993, 0.5896, 0.8071, 0.5015, 0.7911, 0.6004, 0.7819, 0.5927, 0.7968, 0.512, 0.6724, 0.5016, 0.8071, 0.5015, 0.7968, 0.512, 0.682, 0.5103, 0.6898, 0.5988, 0.6724, 0.5016, 0.682, 0.5103, 0.6993, 0.5896, 0.7006, 0.6483, 0.7789, 0.6499, 0.7749, 0.6597, 0.7045, 0.658, 0.6001, 0.6835, 0.6829, 0.603, 0.7006, 0.6483, 0.6447, 0.7028, 0.5988, 0.799, 0.6001, 0.6835, 0.6447, 0.7028, 0.644, 0.781, 0.7951, 0.8834, 0.6795, 0.8817, 0.6989, 0.837, 0.7773, 0.838, 0.8781, 0.8029, 0.7951, 0.8834, 0.7773, 0.838, 0.8334, 0.7835, 0.8794, 0.6874, 0.8781, 0.8029, 0.8334, 0.7835, 0.8343, 0.7055, 0.7985, 0.6053, 0.8794, 0.6874, 0.8343, 0.7055, 0.7789, 0.6499, 0.4892, 0.8203, 0.4892, 0.6653, 0.4968, 0.6753, 0.4972, 0.8098, 0.6829, 0.603, 0.7985, 0.6053, 0.7789, 0.6499, 0.7006, 0.6483, 0.7789, 0.6499, 0.8343, 0.7055, 0.8246, 0.7096, 0.7749, 0.6597, 0.8343, 0.7055, 0.8334, 0.7835, 0.8237, 0.7795, 0.8246, 0.7096, 0.8334, 0.7835, 0.7773, 0.838, 0.7733, 0.8283, 0.8237, 0.7795, 0.7773, 0.838, 0.6989, 0.837, 0.703, 0.8273, 0.7733, 0.8283, 0.6447, 0.7028, 0.7006, 0.6483, 0.7045, 0.658, 0.6544, 0.7068, 0.644, 0.781, 0.6447, 0.7028, 0.6544, 0.7068, 0.6538, 0.777, 0.6989, 0.837, 0.644, 0.781, 0.6538, 0.777, 0.703, 0.8273, 0.7045, 0.658, 0.7749, 0.6597, 0.8246, 0.7096, 0.8237, 0.7795, 0.7733, 0.8283, 0.703, 0.8273, 0.6538, 0.777, 0.6544, 0.7068, 0.6349, 0.4158, 0.6322, 0.4069, 0.6436, 0.4179, 0.6087, 0.21, 0.5942, 0.2944, 0.5626, 0.3016, 0.5558, 0.2928, 0.5714, 0.2003, 0.5813, 0.1939, 0.6653, 0.1068, 0.5741, 0.1794, 0.4967, 0.1072, 0.6208, 0.01995, 0.8952, 0.175, 0.8055, 0.1057, 0.8476, 0.02065, 0.9695, 0.1038, 0.6391, 0.4244, 0.5623, 0.4788, 0.5572, 0.4718, 0.634, 0.4173, 0.9112, 0.4779, 0.8376, 0.4266, 0.8423, 0.4198, 0.916, 0.4711, 0.6873, 0.1457, 0.6087, 0.21, 0.5813, 0.1939, 0.6771, 0.1171, 0.7845, 0.1442, 0.6873, 0.1457, 0.6771, 0.1171, 0.7941, 0.116, 0.8258, 0.3848, 0.8783, 0.3024, 0.9088, 0.3087, 0.844, 0.41, 0.8625, 0.2049, 0.7845, 0.1442, 0.7941, 0.116, 0.8885, 0.1892, 0.8783, 0.3024, 0.8625, 0.2049, 0.8885, 0.1892, 0.898, 0.1952, 0.9151, 0.3001, 0.9088, 0.3087, 0.8335, 0.4205, 0.8136, 0.3879, 0.8258, 0.3848, 0.5942, 0.2944, 0.6512, 0.3799, 0.6322, 0.4069, 0.5626, 0.3016, 0.6062, 0.5176, 0.6226, 0.5038, 0.62, 0.5175, 0.6034, 0.5307, 0.01168, 0.8754, 0.01168, 0.8155, 0.04832, 0.8155, 0.04832, 0.8754, 0.04832, 0.7939, 0.04833, 0.705, 0.08863, 0.705, 0.08863, 0.7939, 0.04832, 0.9857, 0.04832, 0.897, 0.08863, 0.897, 0.08863, 0.9857, 0.04832, 0.8754, 0.04832, 0.8155, 0.08863, 0.8155, 0.08863, 0.8754, 0.1905, 0.8925, 0.1018, 0.8925, 0.1036, 0.8848, 0.1702, 0.8848, 0.04832, 0.7939, 0.08863, 0.7939, 0.08863, 0.8155, 0.04832, 0.8155, 0.08863, 0.897, 0.04832, 0.897, 0.04832, 0.8754, 0.08863, 0.8754, 0.04832, 0.7939, 0.04832, 0.8155, 0.01168, 0.8155, 0.01336, 0.8079, 0.04832, 0.7939, 0.01168, 0.8155, 0.01168, 0.8754, 0.04832, 0.8754, 0.04832, 0.897, 0.01336, 0.883, 0.01168, 0.8754, 0.04832, 0.897, 0.7906, 0.1013, 0.6804, 0.1023, 0.6603, 0.008249, 0.8112, 0.008725, 0.5142, 0.6226, 0.5275, 0.6061, 0.5298, 0.624, 0.5275, 0.6061, 0.6034, 0.5307, 0.6216, 0.5332, 0.5298, 0.624, 0.7906, 0.1013, 0.8055, 0.1057, 0.7941, 0.116, 0.6653, 0.1068, 0.6804, 0.1023, 0.6771, 0.1171, 0.8055, 0.1057, 0.8952, 0.175, 0.8885, 0.1892, 0.7941, 0.116, 0.6804, 0.1023, 0.7906, 0.1013, 0.7941, 0.116, 0.6771, 0.1171, 0.5741, 0.1794, 0.6653, 0.1068, 0.6771, 0.1171, 0.5813, 0.1939, 0.6603, 0.008249, 0.6804, 0.1023, 0.6653, 0.1068, 0.6445, 0.01183, 0.8267, 0.01237, 0.8055, 0.1057, 0.7906, 0.1013, 0.8112, 0.008725, 0.844, 0.41, 0.8564, 0.4127, 0.8416, 0.4184, 0.6349, 0.4158, 0.6192, 0.41, 0.6322, 0.4069, 0.916, 0.4711, 0.8423, 0.4198, 0.8564, 0.4127, 0.9239, 0.4597, 0.5356, 0.3157, 0.6192, 0.41, 0.5487, 0.46, 0.4773, 0.3647, 0.634, 0.4173, 0.5572, 0.4718, 0.5487, 0.46, 0.6192, 0.41, 0.9088, 0.3087, 0.9151, 0.3001, 0.9327, 0.3206, 0.6192, 0.41, 0.5356, 0.3157, 0.5626, 0.3016, 0.6322, 0.4069, 0.9239, 0.4597, 0.8564, 0.4127, 0.9327, 0.3206, 0.9911, 0.3685, 0.38, 0.1785, 0.3045, 0.1363, 0.3083, 0.01806, 0.4012, 0.1189, 0.1018, 0.8925, 0.08863, 0.8754, 0.09258, 0.8705, 0.1036, 0.8848, 0.1907, 0.7983, 0.1905, 0.8925, 0.1794, 0.8705, 0.1796, 0.8204, 0.1907, 0.7983, 0.1796, 0.8204, 0.1703, 0.806, 0.08863, 0.8155, 0.1018, 0.7983, 0.1036, 0.806, 0.09258, 0.8204, 0.08863, 0.8754, 0.08863, 0.8155, 0.09258, 0.8204, 0.09258, 0.8705, 0.1794, 0.8705, 0.1905, 0.8925, 0.1702, 0.8848, 0.1018, 0.7983, 0.1907, 0.7983, 0.1703, 0.806, 0.1036, 0.806, 0.8885, 0.1892, 0.8952, 0.175, 0.898, 0.1952, 0.3045, 0.1363, 0.2752, 0.1276, 0.2821, 0.01647, 0.3083, 0.01806, 0.1478, 0.1285, 0.1399, 0.0156, 0.2821, 0.01647, 0.2752, 0.1276, 0.1478, 0.1285, 0.1182, 0.1375, 0.1088, 0.03453, 0.1399, 0.0156, 0.04373, 0.181, 0.01424, 0.07823, 0.1088, 0.03453, 0.1182, 0.1375, 0.304, 0.1352, 0.3797, 0.1769, 0.4005, 0.1173, 0.3071, 0.01707, 0.5813, 0.1939, 0.5714, 0.2003, 0.5741, 0.1794, 0.2747, 0.1267, 0.304, 0.1352, 0.3071, 0.01707, 0.2809, 0.01564, 0.1474, 0.1284, 0.2747, 0.1267, 0.2809, 0.01564, 0.1387, 0.01564, 0.1474, 0.1284, 0.1387, 0.01564, 0.1052, 0.03628, 0.118, 0.1376, 0.04359, 0.1812, 0.118, 0.1376, 0.1052, 0.03628, 0.01421, 0.07811, 0.371, 0.901, 0.364, 0.8857, 0.369, 0.884, 0.3758, 0.8978, 0.434, 0.9562, 0.4166, 0.9477, 0.4203, 0.9424, 0.4371, 0.9494, 0.3546, 0.8431, 0.3546, 0.8262, 0.3604, 0.8272, 0.3601, 0.8425, 0.377, 0.7648, 0.3893, 0.7505, 0.3941, 0.7556, 0.3825, 0.7681, 0.2231, 0.811, 0.2851, 0.811, 0.2923, 0.8221, 0.2923, 0.8694, 0.285, 0.8806, 0.2231, 0.8806, 0.2144, 0.8692, 0.2144, 0.8223, 0.364, 0.8857, 0.3546, 0.8431, 0.3601, 0.8425, 0.369, 0.884, 0.3893, 0.7505, 0.4348, 0.7168, 0.4389, 0.7223, 0.3941, 0.7556, 0.4166, 0.9477, 0.371, 0.901, 0.3758, 0.8978, 0.4203, 0.9424, 0.3825, 0.7681, 0.3941, 0.7556, 0.3987, 0.7609, 0.3888, 0.7718, 0.3941, 0.7556, 0.4389, 0.7223, 0.4422, 0.7295, 0.3987, 0.7609, 0.4203, 0.9424, 0.3758, 0.8978, 0.3809, 0.894, 0.4244, 0.9364, 0.369, 0.884, 0.3601, 0.8425, 0.3658, 0.842, 0.3747, 0.882, 0.3758, 0.8978, 0.369, 0.884, 0.3747, 0.882, 0.3809, 0.894, 0.3666, 0.8285, 0.3658, 0.842, 0.3601, 0.8425, 0.3604, 0.8272, 0.3888, 0.7718, 0.3666, 0.8285, 0.3604, 0.8272, 0.3825, 0.7681, 0.4244, 0.9364, 0.4384, 0.942, 0.4371, 0.9494, 0.4203, 0.9424, 0.3546, 0.8262, 0.377, 0.7648, 0.3825, 0.7681, 0.3604, 0.8272, 0.8564, 0.4127, 0.844, 0.41, 0.9088, 0.3087, 0.9327, 0.3206, 0.5558, 0.2928, 0.5626, 0.3016, 0.5356, 0.3157, 0.2717, 0.4223, 0.2717, 0.6888, 0.1567, 0.6888, 0.1567, 0.4223, 0.1345, 0.6828, 0.1332, 0.4327, 0.1567, 0.4223, 0.844, 0.41, 0.8335, 0.4205, 0.8258, 0.3848, 0.6641, 0.383, 0.6436, 0.4179, 0.6512, 0.3799, 0.844, 0.41, 0.8416, 0.4184, 0.8335, 0.4205, 0.6436, 0.4179, 0.6322, 0.4069, 0.6512, 0.3799, 0.414, 0.8407, 0.4138, 0.8455, 0.4112, 0.8407, 0.4138, 0.8455, 0.4118, 0.846, 0.4112, 0.8407, 0.4138, 0.8455, 0.4138, 0.8477, 0.4118, 0.846, 0.4138, 0.8477, 0.4121, 0.8477, 0.4118, 0.846, 0.4138, 0.8477, 0.4138, 0.8498, 0.4121, 0.8477, 0.4138, 0.8498, 0.4119, 0.8493, 0.4121, 0.8477, 0.4138, 0.8498, 0.4137, 0.8784, 0.4119, 0.8493, 0.4137, 0.8784, 0.4119, 0.8789, 0.4119, 0.8493, 0.4119, 0.8493, 0.4119, 0.8789, 0.4097, 0.8485, 0.4119, 0.8789, 0.4097, 0.8797, 0.4097, 0.8485, 0.4097, 0.8797, 0.4119, 0.8789, 0.4098, 0.8804, 0.4119, 0.8789, 0.4121, 0.8805, 0.4098, 0.8804, 0.4119, 0.8789, 0.4137, 0.8784, 0.4121, 0.8805, 0.4158, 0.8789, 0.4137, 0.8784, 0.4138, 0.8498, 0.4158, 0.8493, 0.4158, 0.8789, 0.4138, 0.8498, 0.4158, 0.8493, 0.4138, 0.8498, 0.4138, 0.8477, 0.418, 0.8798, 0.4158, 0.8789, 0.4158, 0.8493, 0.418, 0.8484, 0.418, 0.8798, 0.4158, 0.8493, 0.4155, 0.8476, 0.4158, 0.8493, 0.4138, 0.8477, 0.418, 0.8484, 0.4158, 0.8493, 0.4155, 0.8476, 0.4121, 0.8477, 0.4119, 0.8493, 0.4097, 0.8478, 0.4119, 0.8493, 0.4097, 0.8485, 0.4097, 0.8478, 0.4178, 0.8476, 0.418, 0.8484, 0.4155, 0.8476, 0.4121, 0.8477, 0.4097, 0.8478, 0.4095, 0.847, 0.4118, 0.846, 0.4121, 0.8477, 0.4095, 0.847, 0.4178, 0.8476, 0.4155, 0.8476, 0.4156, 0.846, 0.4179, 0.8469, 0.4178, 0.8476, 0.4156, 0.846, 0.4156, 0.846, 0.4155, 0.8476, 0.4138, 0.8455, 0.4155, 0.8476, 0.4138, 0.8477, 0.4138, 0.8455, 0.4118, 0.846, 0.4095, 0.847, 0.4084, 0.8411, 0.4112, 0.8407, 0.4118, 0.846, 0.4084, 0.8411, 0.4179, 0.8469, 0.4156, 0.846, 0.4165, 0.841, 0.4189, 0.8415, 0.4179, 0.8469, 0.4165, 0.841, 0.4165, 0.841, 0.4156, 0.846, 0.414, 0.8407, 0.4156, 0.846, 0.4138, 0.8455, 0.414, 0.8407, 0.4156, 0.8822, 0.4179, 0.8813, 0.4164, 0.8872, 0.4179, 0.8813, 0.4189, 0.8867, 0.4164, 0.8872, 0.4178, 0.8806, 0.4179, 0.8813, 0.4156, 0.8822, 0.4155, 0.8806, 0.4178, 0.8806, 0.4156, 0.8822, 0.4155, 0.8806, 0.4156, 0.8822, 0.4138, 0.8827, 0.4138, 0.8805, 0.4155, 0.8806, 0.4138, 0.8827, 0.4158, 0.8789, 0.4155, 0.8806, 0.4138, 0.8805, 0.4137, 0.8784, 0.4158, 0.8789, 0.4138, 0.8805, 0.4138, 0.8805, 0.4138, 0.8827, 0.4118, 0.8822, 0.4121, 0.8805, 0.4138, 0.8805, 0.4118, 0.8822, 0.4137, 0.8784, 0.4138, 0.8805, 0.4121, 0.8805, 0.4118, 0.8822, 0.4138, 0.8827, 0.4111, 0.8874, 0.4138, 0.8827, 0.4139, 0.8875, 0.4111, 0.8874, 0.4138, 0.8827, 0.4156, 0.8822, 0.4139, 0.8875, 0.4156, 0.8822, 0.4164, 0.8872, 0.4139, 0.8875, 0.4121, 0.8805, 0.4118, 0.8822, 0.4096, 0.8811, 0.4098, 0.8804, 0.4121, 0.8805, 0.4096, 0.8811, 0.4096, 0.8811, 0.4118, 0.8822, 0.4084, 0.887, 0.4118, 0.8822, 0.4111, 0.8874, 0.4084, 0.887, 0.4158, 0.8789, 0.418, 0.8798, 0.4155, 0.8806, 0.418, 0.8798, 0.4178, 0.8806, 0.4155, 0.8806])
me_cockpit.materials.append(mat_cockpit)
me_cockpit.use_remesh_preserve_volume = False
me_cockpit.use_remesh_preserve_attributes = False
me_cockpit.use_mirror_vertex_groups = False
me_cockpit.update()
me_cube = bpy.data.meshes.new('Cube')
me_cube.from_pydata([(-0.3844, -0.5576, -0.3677), (-0.3844, 0.4649, -0.3677), (0.3844, 0.4649, -0.3677), (0.3844, -0.5576, -0.3677), (-0.3844, -0.5576, 0.3487), (-0.3844, 0.4649, 0.3487), (0.3844, 0.4649, 0.3487), (0.3844, -0.5576, 0.3487)], [], [(4, 5, 1, 0), (5, 6, 2, 1), (6, 7, 3, 2), (7, 4, 0, 3), (0, 1, 2, 3), (7, 6, 5, 4)])
me_cube.use_remesh_preserve_volume = False
me_cube.use_remesh_preserve_attributes = False
me_cube.use_mirror_vertex_groups = False
me_cube.update()
me_cube_001 = bpy.data.meshes.new('Cube.001')
me_cube_001.from_pydata([(-0.3598, -0.4953, -0.3232), (-0.3598, 0.4026, -0.3232), (0.3598, 0.4026, -0.3232), (0.3598, -0.4953, -0.3232), (-0.3598, -0.4953, 0.3264), (-0.3598, 0.4026, 0.3264), (0.3598, 0.4026, 0.3264), (0.3598, -0.4953, 0.3264)], [], [(4, 5, 1, 0), (5, 6, 2, 1), (6, 7, 3, 2), (7, 4, 0, 3), (0, 1, 2, 3), (7, 6, 5, 4)])
me_cube_001.use_remesh_preserve_volume = False
me_cube_001.use_remesh_preserve_attributes = False
me_cube_001.use_mirror_vertex_groups = False
me_cube_001.update()
me_cube_002 = bpy.data.meshes.new('Cube.002')
me_cube_002.from_pydata([(-0.4614, -0.5, -0.3032), (-0.4614, 0.4395, -0.9425), (0.4614, 0.4395, -0.9425), (0.4614, -0.5, -0.3032), (-0.4614, -0.5, 0.9469), (-0.4614, 0.4395, 0.9469), (0.4614, 0.4395, 0.9469), (0.4614, -0.5, 0.9469)], [], [(4, 5, 1, 0), (5, 6, 2, 1), (6, 7, 3, 2), (7, 4, 0, 3), (0, 1, 2, 3), (7, 6, 5, 4)])
me_cube_002.use_remesh_preserve_volume = False
me_cube_002.use_remesh_preserve_attributes = False
me_cube_002.use_mirror_vertex_groups = False
me_cube_002.update()
me_plane_000 = bpy.data.meshes.new('Plane.000')
me_plane_000.from_pydata([(3.467, 2.232, 0.5835), (1.998, 1.064, 0.7451), (3.467, 2.232, -0.4773), (1.998, 1.064, -0.639), (4.675, 2.763, -0.3038), (4.675, 2.763, 0.4099), (3.55, 1.655, -0.4126), (3.567, 1.535, -0.3038), (3.567, 1.535, 0.4099), (3.55, 1.655, 0.5187), (1.998, 0.5034, -0.5414), (1.998, 0.3676, -0.386), (1.998, 0.3676, 0.5027), (1.998, 0.5034, 0.6631), (2.601, 0.6568, -0.3038), (2.601, 0.7937, -0.4145), (2.601, 0.7937, 0.5207), (2.601, 0.6568, 0.41)], [], [(6, 2, 4), (7, 14, 15, 6), (16, 9, 13), (0, 1, 13, 9), (11, 14, 17, 12), (2, 0, 5, 4), (9, 5, 0), (10, 6, 15), (6, 10, 3, 2), (14, 11, 10, 15), (16, 13, 12, 17), (4, 7, 6), (9, 16, 17, 8), (1, 0, 2, 3), (7, 4, 5, 8), (5, 9, 8), (7, 8, 17, 14), (1, 3, 10, 11, 12, 13)])
_uv = me_plane_000.uv_layers.new(name='obj_base.UV')
_uv.uv.foreach_set('vector', [0.0, 0.0, 0.0, 0.0, 0.0, 0.0, 0.0, 0.0, 0.0, 0.0, 0.0, 0.0, 0.0, 0.0, 0.0, 0.0, 0.0, 0.0, 0.0, 0.0, 0.0, 0.0, 0.0, 0.0, 0.0, 0.0, 0.0, 0.0, 0.0, 0.0, 0.0, 0.0, 0.0, 0.0, 0.0, 0.0, 0.0, 0.0, 0.0, 0.0, 0.0, 0.0, 0.0, 0.0, 0.0, 0.0, 0.0, 0.0, 0.0, 0.0, 0.0, 0.0, 0.0, 0.0, 0.0, 0.0, 0.0, 0.0, 0.0, 0.0, 0.0, 0.0, 0.0, 0.0, 0.0, 0.0, 0.0, 0.0, 0.0, 0.0, 0.0, 0.0, 0.0, 0.0, 0.0, 0.0, 0.0, 0.0, 0.0, 0.0, 0.0, 0.0, 0.0, 0.0, 0.0, 0.0, 0.0, 0.0, 0.0, 0.0, 0.0, 0.0, 0.0, 0.0, 0.0, 0.0, 0.0, 0.0, 0.0, 0.0, 0.0, 0.0, 0.0, 0.0, 0.0, 0.0, 0.0, 0.0, 0.0, 0.0, 0.0, 0.0, 0.0, 0.0, 0.0, 0.0, 0.0, 0.0, 0.0, 0.0, 0.0, 0.0, 0.0, 0.0, 0.0, 0.0, 0.0, 0.0, 0.0, 0.0, 0.0, 0.0, 0.0, 0.0, 0.0, 0.0])
me_plane_000.materials.append(None)
me_plane_000.use_remesh_preserve_volume = False
me_plane_000.use_remesh_preserve_attributes = False
me_plane_000.use_mirror_vertex_groups = False
me_plane_000.update()
me_cockpit_001 = bpy.data.meshes.new('cockpit.001')
me_cockpit_001.from_pydata([(-1.998, 1.064, -0.7451), (1.998, 1.064, -0.7451), (-1.998, 1.064, 0.639), (1.998, 1.064, 0.639), (-1.998, 0.3676, 0.386), (-1.998, 0.3676, -0.5027), (1.998, 0.3676, 0.386), (1.998, 0.3676, -0.5027), (-0.9616, 0.04428, -0.4558), (-0.9616, 0.04428, 0.3408), (-0.3983, 0.04428, 0.9041), (0.3983, 0.04428, 0.9041), (0.9616, 0.04428, 0.3408), (0.9616, 0.04428, -0.4558), (-0.4573, 0.04428, -1.376), (0.4573, 0.04428, -1.376), (-0.4573, 0.9134, -1.376), (0.4573, 0.9116, -1.376), (-0.4917, 0.1789, 1.216), (0.4917, 0.179, 1.216), (-0.619, 0.9134, 1.63), (0.619, 0.9134, 1.63)], [], [(17, 15, 14, 16), (18, 19, 21, 20), (19, 11, 12, 6), (2, 4, 20), (6, 3, 21), (6, 7, 1, 3), (12, 13, 7, 6), (4, 18, 20), (1, 0, 2, 3), (20, 21, 3, 2), (16, 0, 1, 17), (19, 6, 21), (19, 18, 10, 11), (2, 0, 5, 4), (4, 5, 8, 9), (4, 9, 10, 18), (14, 5, 0, 16), (1, 7, 15, 17), (14, 15, 13, 12, 11, 10, 9, 8), (7, 13, 15), (5, 14, 8)])
_uv = me_cockpit_001.uv_layers.new(name='obj_base.UV')
_uv.uv.foreach_set('vector', [0.0, 0.0, 0.0, 0.0, 0.0, 0.0, 0.0, 0.0, 0.0, 0.0, 0.0, 0.0, 0.0, 0.0, 0.0, 0.0, 0.0, 0.0, 0.0, 0.0, 0.0, 0.0, 0.0, 0.0, 0.0, 0.0, 0.0, 0.0, 0.0, 0.0, 0.0, 0.0, 0.0, 0.0, 0.0, 0.0, 0.0, 0.0, 0.0, 0.0, 0.0, 0.0, 0.0, 0.0, 0.0, 0.0, 0.0, 0.0, 0.0, 0.0, 0.0, 0.0, 0.0, 0.0, 0.0, 0.0, 0.0, 0.0, 0.0, 0.0, 0.0, 0.0, 0.0, 0.0, 0.0, 0.0, 0.0, 0.0, 0.0, 0.0, 0.0, 0.0, 0.0, 0.0, 0.0, 0.0, 0.0, 0.0, 0.0, 0.0, 0.0, 0.0, 0.0, 0.0, 0.0, 0.0, 0.0, 0.0, 0.0, 0.0, 0.0, 0.0, 0.0, 0.0, 0.0, 0.0, 0.0, 0.0, 0.0, 0.0, 0.0, 0.0, 0.0, 0.0, 0.0, 0.0, 0.0, 0.0, 0.0, 0.0, 0.0, 0.0, 0.0, 0.0, 0.0, 0.0, 0.0, 0.0, 0.0, 0.0, 0.0, 0.0, 0.0, 0.0, 0.0, 0.0, 0.0, 0.0, 0.0, 0.0, 0.0, 0.0, 0.0, 0.0, 0.0, 0.0, 0.0, 0.0, 0.0, 0.0, 0.0, 0.0, 0.0, 0.0, 0.0, 0.0, 0.0, 0.0, 0.0, 0.0, 0.0, 0.0, 0.0, 0.0, 0.0, 0.0, 0.0, 0.0, 0.0, 0.0, 0.0, 0.0, 0.0, 0.0])
me_cockpit_001.materials.append(None)
me_cockpit_001.use_remesh_preserve_volume = False
me_cockpit_001.use_remesh_preserve_attributes = False
me_cockpit_001.use_mirror_vertex_groups = False
me_cockpit_001.update()
me_cylinder = bpy.data.meshes.new('Cylinder')
me_cylinder.from_pydata([(-3.967e-16, 1.117, -0.3563), (1.606e-09, 0.7903, 0.25), (0.7896, 0.7896, -0.3563), (0.5588, 0.5588, 0.25), (1.117, -1.139e-07, -0.3563), (0.7903, -5.073e-08, 0.25), (0.7896, -0.7896, -0.3563), (0.5588, -0.5588, 0.25), (-9.763e-08, -1.117, -0.3563), (-9.728e-08, -0.7903, 0.25), (-0.7896, -0.7896, -0.3563), (-0.5588, -0.5588, 0.25), (-1.117, -5.177e-08, -0.3563), (-0.7903, 2.304e-08, 0.25), (-0.7896, 0.7896, -0.3563), (-0.5588, 0.5588, 0.25)], [], [(0, 1, 3, 2), (2, 3, 5, 4), (4, 5, 7, 6), (6, 7, 9, 8), (8, 9, 11, 10), (10, 11, 13, 12), (3, 1, 15, 13, 11, 9, 7, 5), (14, 15, 1, 0), (12, 13, 15, 14), (0, 2, 4, 6, 8, 10, 12, 14)])
me_cylinder.use_remesh_preserve_volume = False
me_cylinder.use_remesh_preserve_attributes = False
me_cylinder.use_mirror_vertex_groups = False
me_cylinder.update()
me_plane_001 = bpy.data.meshes.new('Plane.001')
me_plane_001.from_pydata([(-3.467, 2.232, -0.5835), (-1.998, 1.064, -0.7451), (-3.467, 2.232, 0.4773), (-1.998, 1.064, 0.639), (-4.675, 2.763, 0.3038), (-4.675, 2.763, -0.41), (-3.55, 1.655, 0.4126), (-3.567, 1.535, 0.3038), (-3.567, 1.535, -0.41), (-3.55, 1.655, -0.5187), (-1.998, 0.5034, 0.5414), (-1.998, 0.3676, 0.386), (-1.998, 0.3676, -0.5027), (-1.998, 0.5034, -0.6631), (-2.601, 0.6568, 0.3038), (-2.601, 0.7937, 0.4145), (-2.601, 0.7937, -0.5207), (-2.601, 0.6568, -0.41)], [], [(6, 2, 4), (7, 14, 15, 6), (16, 9, 13), (0, 1, 13, 9), (11, 14, 17, 12), (2, 0, 5, 4), (9, 5, 0), (10, 6, 15), (6, 10, 3, 2), (14, 11, 10, 15), (16, 13, 12, 17), (4, 7, 6), (9, 16, 17, 8), (1, 0, 2, 3), (7, 4, 5, 8), (5, 9, 8), (7, 8, 17, 14), (1, 3, 10, 11, 12, 13)])
_uv = me_plane_001.uv_layers.new(name='obj_base.UV')
_uv.uv.foreach_set('vector', [0.0, 0.0, 0.0, 0.0, 0.0, 0.0, 0.0, 0.0, 0.0, 0.0, 0.0, 0.0, 0.0, 0.0, 0.0, 0.0, 0.0, 0.0, 0.0, 0.0, 0.0, 0.0, 0.0, 0.0, 0.0, 0.0, 0.0, 0.0, 0.0, 0.0, 0.0, 0.0, 0.0, 0.0, 0.0, 0.0, 0.0, 0.0, 0.0, 0.0, 0.0, 0.0, 0.0, 0.0, 0.0, 0.0, 0.0, 0.0, 0.0, 0.0, 0.0, 0.0, 0.0, 0.0, 0.0, 0.0, 0.0, 0.0, 0.0, 0.0, 0.0, 0.0, 0.0, 0.0, 0.0, 0.0, 0.0, 0.0, 0.0, 0.0, 0.0, 0.0, 0.0, 0.0, 0.0, 0.0, 0.0, 0.0, 0.0, 0.0, 0.0, 0.0, 0.0, 0.0, 0.0, 0.0, 0.0, 0.0, 0.0, 0.0, 0.0, 0.0, 0.0, 0.0, 0.0, 0.0, 0.0, 0.0, 0.0, 0.0, 0.0, 0.0, 0.0, 0.0, 0.0, 0.0, 0.0, 0.0, 0.0, 0.0, 0.0, 0.0, 0.0, 0.0, 0.0, 0.0, 0.0, 0.0, 0.0, 0.0, 0.0, 0.0, 0.0, 0.0, 0.0, 0.0, 0.0, 0.0, 0.0, 0.0, 0.0, 0.0, 0.0, 0.0, 0.0, 0.0])
me_plane_001.materials.append(None)
me_plane_001.use_remesh_preserve_volume = False
me_plane_001.use_remesh_preserve_attributes = False
me_plane_001.use_mirror_vertex_groups = False
me_plane_001.update()

# ---- objects
ob_cockpit = bpy.data.objects.new('cockpit', me_cockpit)
ob_airlock = bpy.data.objects.new('airlock', me_cube)
ob_stairs = bpy.data.objects.new('stairs', me_cube_001)
ob_collider = bpy.data.objects.new('collider', None)
ob_collider_airlock = bpy.data.objects.new('collider-airlock', me_cube_002)
ob_collider_right = bpy.data.objects.new('collider-right', me_plane_000)
ob_collider_base = bpy.data.objects.new('collider-base', me_cockpit_001)
ob_collider_top = bpy.data.objects.new('collider-top', me_cylinder)
ob_collider_left = bpy.data.objects.new('collider-left', me_plane_001)

# ---- transforms, parenting, visibility, modifiers, constraints
ob_cockpit.location = (0.0, 0.0, 0.0)
ob_cockpit.lineart.crease_threshold = 0.0
_vg = ob_cockpit.vertex_groups.new(name='door')
ob_airlock.parent = ob_cockpit
ob_airlock.matrix_parent_inverse = Matrix(((1.0, 0.0, 0.0, 0.0), (0.0, 1.0, 0.0, -0.5), (0.0, 0.0, 1.0, 0.0), (0.0, 0.0, 0.0, 1.0)))
ob_airlock.location = (7.313e-07, 0.1363, -2.785)
ob_airlock.rotation_euler = (0.6395, -7.497e-07, 3.142)
ob_airlock.display_type = 'WIRE'
ob_airlock.lineart.crease_threshold = 0.0
ob_stairs.parent = ob_airlock
ob_stairs.matrix_parent_inverse = Matrix(((-1.0, -1.28e-06, 0.0, -3.318e-08), (1.28e-06, -1.0, 0.0, -0.1783), (0.0, 0.0, 1.0, 3.192), (0.0, 0.0, 0.0, 1.0)))
ob_stairs.location = (1.949e-07, -0.1783, -3.192)
ob_stairs.rotation_euler = (0.0, -0.0, -3.142)
ob_stairs.display_type = 'WIRE'
ob_stairs.lineart.crease_threshold = 0.0
ob_collider.parent = ob_cockpit
ob_collider.matrix_parent_inverse = Matrix(((1.0, 0.0, 0.0, 0.0), (0.0, 1.0, 0.0, -0.5), (0.0, 0.0, 1.0, 0.0), (0.0, 0.0, 0.0, 1.0)))
ob_collider.location = (0.0, 0.0, 0.0)
ob_collider.empty_image_offset = (0.0, 0.0)
ob_collider.hide_viewport = True
ob_collider.lineart.crease_threshold = 0.0
ob_collider_airlock.parent = ob_collider
ob_collider_airlock.matrix_parent_inverse = Matrix(((1.0, 0.0, 0.0, 0.0), (0.0, 1.0, 0.0, 0.5), (0.0, 0.0, 1.0, 0.0), (0.0, 0.0, 0.0, 1.0)))
ob_collider_airlock.location = (0.0, -0.02746, -1.955)
ob_collider_airlock.scale = (1.0, 1.0, 1.1)
ob_collider_airlock.display_type = 'WIRE'
ob_collider_airlock.lineart.crease_threshold = 0.0
ob_collider_right.parent = ob_collider
ob_collider_right.location = (0.0, 0.0, -0.1061)
ob_collider_right.display_type = 'WIRE'
ob_collider_right.lineart.crease_threshold = 0.0
ob_collider_base.parent = ob_collider
ob_collider_base.location = (0.0, 0.0, 0.0)
ob_collider_base.display_type = 'WIRE'
ob_collider_base.lineart.crease_threshold = 0.0
ob_collider_top.parent = ob_collider
ob_collider_top.location = (0.0, -0.2048, -0.05736)
ob_collider_top.rotation_euler = (1.571, 0.3927, 0.0)
ob_collider_top.display_type = 'WIRE'
ob_collider_top.lineart.crease_threshold = 0.0
ob_collider_left.parent = ob_collider
ob_collider_left.location = (0.0, 0.0, 0.0)
ob_collider_left.display_type = 'WIRE'
ob_collider_left.lineart.crease_threshold = 0.0

# ---- collection membership
col_collection_1.objects.link(ob_cockpit)
col_collection_1.objects.link(ob_airlock)
col_collection_1.objects.link(ob_stairs)
col_collection_1.objects.link(ob_collider)
col_collection_1.objects.link(ob_collider_airlock)
col_collection_1.objects.link(ob_collider_right)
col_collection_1.objects.link(ob_collider_base)
col_collection_1.objects.link(ob_collider_top)
col_collection_1.objects.link(ob_collider_left)

# ---- scene / render settings (as saved in the file)
scene.frame_start = 1; scene.frame_end = 250; scene.frame_set(1)
scene.render.engine = 'BLENDER_EEVEE_NEXT'
scene.render.resolution_percentage = 50
scene.render.dither_intensity = 0.0
scene.cycles.use_denoising = False
scene.cycles.samples = 10
scene.cycles.sampling_pattern = 'TABULATED_SOBOL'
scene.cycles.light_sampling_threshold = 0.0
scene.cycles.use_adaptive_sampling = False
scene.cycles.use_light_tree = False
scene.cycles.blur_glossy = 0.0
scene.cycles.pixel_filter_type = 'GAUSSIAN'
scene.cycles.sample_clamp_indirect = 0.0
scene.view_settings.view_transform = 'Standard'
bpy.context.view_layer.update()

# ---- added for rendering (the .blend has no active camera and no usable light): camera, sun
cam_auto = bpy.data.cameras.new('AutoCamera')
cam_auto.lens = 50.0
cam_auto.sensor_width = 36.0
cam_auto.clip_end = 1000.0
ob_auto_camera = bpy.data.objects.new('AutoCamera', cam_auto)
scene.collection.objects.link(ob_auto_camera)
ob_auto_camera.location = (10.2704, -11.671, 7.32494)
ob_auto_camera.rotation_euler = (1.09748, -7.21219e-08, 0.694738)
scene.camera = ob_auto_camera
light_auto_sun = bpy.data.lights.new('AutoSun', 'SUN')
light_auto_sun.energy = 3.0
light_auto_sun.angle = 0.0523599
ob_auto_sun = bpy.data.objects.new('AutoSun', light_auto_sun)
scene.collection.objects.link(ob_auto_sun)
ob_auto_sun.rotation_euler = (0.872665, 0.174533, 0.523599)
bpy.context.view_layer.update()
